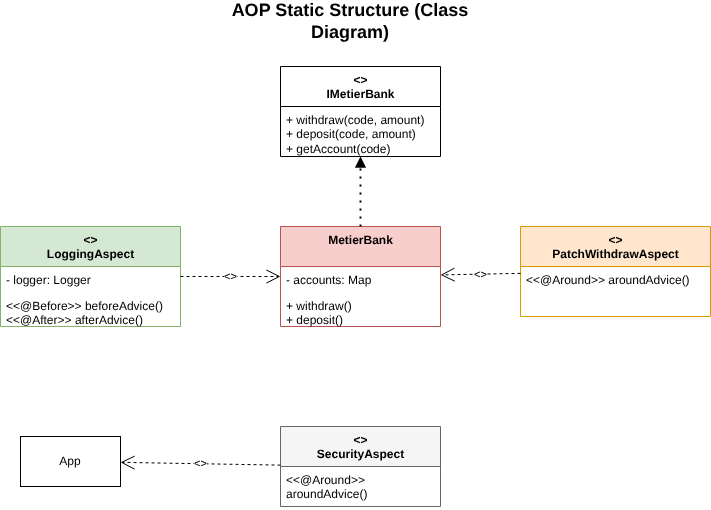

The diagram above was exported from draw.io. Its source (the exported page's mxGraphModel, read from the mxfile embedded in the PNG):
<mxGraphModel dx="470" dy="679" grid="1" gridSize="10" guides="1" tooltips="1" connect="1" arrows="1" fold="1" page="1" pageScale="1" pageWidth="827" pageHeight="1169" math="0" shadow="0">
  <root>
    <mxCell id="0" />
    <mxCell id="1" parent="0" />
    <mxCell id="title" value="AOP Static Structure (Class Diagram)" style="text;html=1;strokeColor=none;fillColor=none;align=center;verticalAlign=middle;whiteSpace=wrap;rounded=0;fontStyle=1;fontSize=18;" parent="1" vertex="1">
      <mxGeometry x="280" y="20" width="300" height="30" as="geometry" />
    </mxCell>
    <mxCell id="interface" value="&lt;&lt;Interface&gt;&gt;&#10;IMetierBank" style="swimlane;fontStyle=1;align=center;verticalAlign=top;childLayout=stackLayout;horizontal=1;startSize=40;horizontalStack=0;resizeParent=1;resizeParentMax=0;resizeLast=0;collapsible=1;marginBottom=0;html=1;" parent="1" vertex="1">
      <mxGeometry x="360" y="80" width="160" height="90" as="geometry" />
    </mxCell>
    <mxCell id="int_methods" value="+ withdraw(code, amount)&#10;+ deposit(code, amount)&#10;+ getAccount(code)" style="text;strokeColor=none;fillColor=none;align=left;verticalAlign=top;spacingLeft=4;spacingRight=4;overflow=hidden;rotatable=0;points=[[0,0.5],[1,0.5]];portConstraint=eastwest;whiteSpace=wrap;html=1;" parent="interface" vertex="1">
      <mxGeometry y="40" width="160" height="50" as="geometry" />
    </mxCell>
    <mxCell id="target" value="MetierBank" style="swimlane;fontStyle=1;align=center;verticalAlign=top;childLayout=stackLayout;horizontal=1;startSize=40;horizontalStack=0;resizeParent=1;resizeParentMax=0;resizeLast=0;collapsible=1;marginBottom=0;html=1;fillColor=#f8cecc;strokeColor=#b85450;" parent="1" vertex="1">
      <mxGeometry x="360" y="240" width="160" height="100" as="geometry" />
    </mxCell>
    <mxCell id="target_attr" value="- accounts: Map" style="text;strokeColor=none;fillColor=none;align=left;verticalAlign=top;spacingLeft=4;spacingRight=4;overflow=hidden;rotatable=0;points=[[0,0.5],[1,0.5]];portConstraint=eastwest;whiteSpace=wrap;html=1;" parent="target" vertex="1">
      <mxGeometry y="40" width="160" height="26" as="geometry" />
    </mxCell>
    <mxCell id="target_methods" value="+ withdraw()&#10;+ deposit()" style="text;strokeColor=none;fillColor=none;align=left;verticalAlign=top;spacingLeft=4;spacingRight=4;overflow=hidden;rotatable=0;points=[[0,0.5],[1,0.5]];portConstraint=eastwest;whiteSpace=wrap;html=1;" parent="target" vertex="1">
      <mxGeometry y="66" width="160" height="34" as="geometry" />
    </mxCell>
    <mxCell id="rel_impl" value="" style="endArrow=block;dashed=1;html=1;dashPattern=1 3;strokeWidth=2;rounded=0;endFill=1;" parent="1" source="target" target="interface" edge="1">
      <mxGeometry width="50" height="50" relative="1" as="geometry">
        <mxPoint x="440" y="240" as="sourcePoint" />
        <mxPoint x="440" y="180" as="targetPoint" />
      </mxGeometry>
    </mxCell>
    <mxCell id="log" value="&lt;&lt;Aspect&gt;&gt;&#10;LoggingAspect" style="swimlane;fontStyle=1;align=center;verticalAlign=top;childLayout=stackLayout;horizontal=1;startSize=40;horizontalStack=0;resizeParent=1;resizeParentMax=0;resizeLast=0;collapsible=1;marginBottom=0;html=1;fillColor=#d5e8d4;strokeColor=#82b366;" parent="1" vertex="1">
      <mxGeometry x="80" y="240" width="180" height="100" as="geometry" />
    </mxCell>
    <mxCell id="log_attr" value="- logger: Logger" style="text;strokeColor=none;fillColor=none;align=left;verticalAlign=top;spacingLeft=4;spacingRight=4;overflow=hidden;rotatable=0;points=[[0,0.5],[1,0.5]];portConstraint=eastwest;whiteSpace=wrap;html=1;" parent="log" vertex="1">
      <mxGeometry y="40" width="180" height="26" as="geometry" />
    </mxCell>
    <mxCell id="log_methods" value="&lt;&lt;@Before&gt;&gt; beforeAdvice()&#10;&lt;&lt;@After&gt;&gt; afterAdvice()" style="text;strokeColor=none;fillColor=none;align=left;verticalAlign=top;spacingLeft=4;spacingRight=4;overflow=hidden;rotatable=0;points=[[0,0.5],[1,0.5]];portConstraint=eastwest;whiteSpace=wrap;html=1;" parent="log" vertex="1">
      <mxGeometry y="66" width="180" height="34" as="geometry" />
    </mxCell>
    <mxCell id="patch" value="&lt;&lt;Aspect&gt;&gt;&#10;PatchWithdrawAspect" style="swimlane;fontStyle=1;align=center;verticalAlign=top;childLayout=stackLayout;horizontal=1;startSize=40;horizontalStack=0;resizeParent=1;resizeParentMax=0;resizeLast=0;collapsible=1;marginBottom=0;html=1;fillColor=#ffe6cc;strokeColor=#d79b00;" parent="1" vertex="1">
      <mxGeometry x="600" y="240" width="190" height="90" as="geometry" />
    </mxCell>
    <mxCell id="patch_methods" value="&lt;&lt;@Around&gt;&gt; aroundAdvice()&#10;" style="text;strokeColor=none;fillColor=none;align=left;verticalAlign=top;spacingLeft=4;spacingRight=4;overflow=hidden;rotatable=0;points=[[0,0.5],[1,0.5]];portConstraint=eastwest;whiteSpace=wrap;html=1;" parent="patch" vertex="1">
      <mxGeometry y="40" width="190" height="50" as="geometry" />
    </mxCell>
    <mxCell id="sec" value="&lt;&lt;Aspect&gt;&gt;&#10;SecurityAspect" style="swimlane;fontStyle=1;align=center;verticalAlign=top;childLayout=stackLayout;horizontal=1;startSize=40;horizontalStack=0;resizeParent=1;resizeParentMax=0;resizeLast=0;collapsible=1;marginBottom=0;html=1;fillColor=#f5f5f5;strokeColor=#666666;" parent="1" vertex="1">
      <mxGeometry x="360" y="440" width="160" height="80" as="geometry" />
    </mxCell>
    <mxCell id="sec_methods" value="&lt;&lt;@Around&gt;&gt; aroundAdvice()" style="text;strokeColor=none;fillColor=none;align=left;verticalAlign=top;spacingLeft=4;spacingRight=4;overflow=hidden;rotatable=0;points=[[0,0.5],[1,0.5]];portConstraint=eastwest;whiteSpace=wrap;html=1;" parent="sec" vertex="1">
      <mxGeometry y="40" width="160" height="40" as="geometry" />
    </mxCell>
    <mxCell id="rel_log" value="&lt;&lt;intercepts&gt;&gt;" style="endArrow=open;endSize=12;dashed=1;html=1;rounded=0;" parent="1" source="log" target="target" edge="1">
      <mxGeometry width="160" relative="1" as="geometry">
        <mxPoint x="270" y="290" as="sourcePoint" />
        <mxPoint x="350" y="290" as="targetPoint" />
      </mxGeometry>
    </mxCell>
    <mxCell id="rel_patch" value="&lt;&lt;intercepts&gt;&gt;" style="endArrow=open;endSize=12;dashed=1;html=1;rounded=0;" parent="1" source="patch" target="target" edge="1">
      <mxGeometry width="160" relative="1" as="geometry">
        <mxPoint x="590" y="290" as="sourcePoint" />
        <mxPoint x="530" y="290" as="targetPoint" />
      </mxGeometry>
    </mxCell>
    <mxCell id="app" value="App" style="html=1;whiteSpace=wrap;" parent="1" vertex="1">
      <mxGeometry x="100" y="450" width="100" height="50" as="geometry" />
    </mxCell>
    <mxCell id="rel_sec" value="&lt;&lt;intercepts main&gt;&gt;" style="endArrow=open;endSize=12;dashed=1;html=1;rounded=0;" parent="1" source="sec" target="app" edge="1">
      <mxGeometry width="160" relative="1" as="geometry">
        <mxPoint x="360" y="480" as="sourcePoint" />
        <mxPoint x="210" y="480" as="targetPoint" />
      </mxGeometry>
    </mxCell>
  </root>
</mxGraphModel>